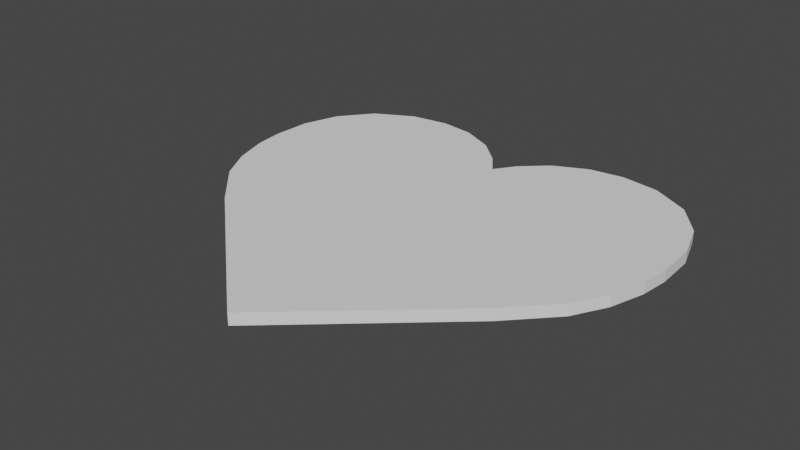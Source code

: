 # Source: cora_model.blend  (saved by Blender 3.0.42; exported with 4.5.12 LTS)
import bpy
from mathutils import Matrix  # noqa: F401  (used for matrix-valued properties, if any)

bpy.ops.wm.read_factory_settings(use_empty=True)
scene = bpy.context.scene
scene.name = 'Scene'

# ---- collections
col_collection = bpy.data.collections.new('Collection'); scene.collection.children.link(col_collection)
col_background = bpy.data.collections.new('Background'); scene.collection.children.link(col_background)

# ---- world
world_world = bpy.data.worlds.new('World'); scene.world = world_world
world_world.use_nodes = True; world_world.node_tree.nodes.clear()
_N = world_world.node_tree.nodes; _L = world_world.node_tree.links
n0 = _N.new('ShaderNodeOutputWorld'); n0.name = 'World Output'; n0.location = (300, 300)
n1 = _N.new('ShaderNodeBackground'); n1.name = 'Background'; n1.location = (10, 300)
n1.inputs[0].default_value = (0.05088, 0.05088, 0.05088, 1.0)
_L.new(n1.outputs[0], n0.inputs[0])
n0.is_active_output = True
world_world.color = (0.05088, 0.05088, 0.05088)
world_world.use_sun_shadow = False
world_world.sun_shadow_jitter_overblur = 0.0

# ---- meshes
me_cora = bpy.data.meshes.new('cora')
me_cora.from_pydata([(-1.237e-06, -0.4483, -0.01314), (-1.237e-06, 0.2992, -0.01314), (-0.328, -0.1563, -0.01314), (-0.4162, -0.063, -0.01314), (-0.4553, 0.008218, -0.01314), (-0.4783, 0.08312, -0.01314), (-0.4857, 0.145, -0.01314), (-0.4823, 0.2314, -0.01314), (-0.4559, 0.3112, -0.01314), (-0.3996, 0.3817, -0.01314), (-0.3163, 0.4269, -0.01314), (-0.2326, 0.4394, -0.01314), (-0.1581, 0.429, -0.01314), (-0.08579, 0.3944, -0.01314), (-0.03181, 0.3444, -0.01314), (-1.237e-06, 0.2992, 0.01224), (-1.237e-06, -0.4483, 0.01224), (-0.328, -0.1563, 0.01224), (-0.4162, -0.063, 0.01224), (-0.4553, 0.008218, 0.01224), (-0.4783, 0.08312, 0.01224), (-0.4857, 0.145, 0.01224), (-0.4823, 0.2314, 0.01224), (-0.4559, 0.3112, 0.01224), (-0.3996, 0.3817, 0.01224), (-0.3163, 0.4269, 0.01224), (-0.2326, 0.4394, 0.01224), (-0.1581, 0.429, 0.01224), (-0.08579, 0.3944, 0.01224), (-0.03181, 0.3444, 0.01224), (0.328, -0.1563, -0.01314), (0.4162, -0.063, -0.01314), (0.4553, 0.008218, -0.01314), (0.4782, 0.08312, -0.01314), (0.4857, 0.145, -0.01314), (0.4823, 0.2314, -0.01314), (0.4559, 0.3112, -0.01314), (0.3996, 0.3817, -0.01314), (0.3163, 0.4269, -0.01314), (0.2326, 0.4394, -0.01314), (0.1581, 0.429, -0.01314), (0.08579, 0.3944, -0.01314), (0.03181, 0.3444, -0.01314), (0.328, -0.1563, 0.01224), (0.4162, -0.063, 0.01224), (0.4553, 0.008218, 0.01224), (0.4782, 0.08312, 0.01224), (0.4857, 0.145, 0.01224), (0.4823, 0.2314, 0.01224), (0.4559, 0.3112, 0.01224), (0.3996, 0.3817, 0.01224), (0.3163, 0.4269, 0.01224), (0.2326, 0.4394, 0.01224), (0.1581, 0.429, 0.01224), (0.08579, 0.3944, 0.01224), (0.03181, 0.3444, 0.01224)], [], [(12, 11, 26, 27), (15, 29, 28, 27, 26, 25, 24, 23, 22, 21, 20, 19, 18, 17, 16), (5, 4, 19, 20), (13, 12, 27, 28), (6, 5, 20, 21), (14, 13, 28, 29), (7, 6, 21, 22), (1, 14, 29, 15), (8, 7, 22, 23), (9, 8, 23, 24), (2, 0, 16, 17), (10, 9, 24, 25), (3, 2, 17, 18), (11, 10, 25, 26), (4, 3, 18, 19), (2, 3, 4, 5, 6, 7, 8, 9, 10, 11, 12, 13, 14, 1, 0), (40, 53, 52, 39), (15, 16, 43, 44, 45, 46, 47, 48, 49, 50, 51, 52, 53, 54, 55), (33, 46, 45, 32), (41, 54, 53, 40), (34, 47, 46, 33), (42, 55, 54, 41), (35, 48, 47, 34), (1, 15, 55, 42), (36, 49, 48, 35), (37, 50, 49, 36), (30, 43, 16, 0), (38, 51, 50, 37), (31, 44, 43, 30), (39, 52, 51, 38), (32, 45, 44, 31), (30, 0, 1, 42, 41, 40, 39, 38, 37, 36, 35, 34, 33, 32, 31)])
_uv = me_cora.uv_layers.new(name='UVMap')
_uv.uv.foreach_set('vector', [0.2952, 0.7446, 0.2576, 0.7475, 0.2576, 0.7475, 0.2952, 0.7446, 0.375, 0.7084, 0.359, 0.721, 0.3318, 0.735, 0.2952, 0.7446, 0.2576, 0.7475, 0.2153, 0.744, 0.1733, 0.7314, 0.1448, 0.7118, 0.1315, 0.6895, 0.1298, 0.6654, 0.1335, 0.6482, 0.1451, 0.6273, 0.1649, 0.6074, 0.2094, 0.5814, 0.375, 0.5, 0.1335, 0.6482, 0.1451, 0.6273, 0.1451, 0.6273, 0.1335, 0.6482, 0.3318, 0.735, 0.2952, 0.7446, 0.2952, 0.7446, 0.3318, 0.735, 0.1298, 0.6654, 0.1335, 0.6482, 0.1335, 0.6482, 0.1298, 0.6654, 0.359, 0.721, 0.3318, 0.735, 0.3318, 0.735, 0.359, 0.721, 0.1315, 0.6895, 0.1298, 0.6654, 0.1298, 0.6654, 0.1315, 0.6895, 0.375, 0.7084, 0.359, 0.721, 0.359, 0.721, 0.375, 0.7084, 0.1448, 0.7118, 0.1315, 0.6895, 0.1315, 0.6895, 0.1448, 0.7118, 0.1733, 0.7314, 0.1448, 0.7118, 0.1448, 0.7118, 0.1733, 0.7314, 0.2094, 0.5814, 0.375, 0.5, 0.375, 0.5, 0.2094, 0.5814, 0.2153, 0.744, 0.1733, 0.7314, 0.1733, 0.7314, 0.2153, 0.744, 0.1649, 0.6074, 0.2094, 0.5814, 0.2094, 0.5814, 0.1649, 0.6074, 0.2576, 0.7475, 0.2153, 0.744, 0.2153, 0.744, 0.2576, 0.7475, 0.1451, 0.6273, 0.1649, 0.6074, 0.1649, 0.6074, 0.1451, 0.6273, 0.0, 0.0, 0.0, 0.0, 0.0, 0.0, 0.0, 0.0, 0.0, 0.0, 0.0, 0.0, 0.0, 0.0, 0.0, 0.0, 0.0, 0.0, 0.0, 0.0, 0.0, 0.0, 0.0, 0.0, 0.0, 0.0, 0.0, 0.0, 0.0, 0.0, 0.2952, 0.7446, 0.2952, 0.7446, 0.2576, 0.7475, 0.2576, 0.7475, 0.375, 0.7084, 0.375, 0.5, 0.2094, 0.5814, 0.1649, 0.6074, 0.1451, 0.6273, 0.1335, 0.6482, 0.1298, 0.6654, 0.1315, 0.6895, 0.1448, 0.7118, 0.1733, 0.7314, 0.2153, 0.744, 0.2576, 0.7475, 0.2952, 0.7446, 0.3318, 0.735, 0.359, 0.721, 0.1335, 0.6482, 0.1335, 0.6482, 0.1451, 0.6273, 0.1451, 0.6273, 0.3318, 0.735, 0.3318, 0.735, 0.2952, 0.7446, 0.2952, 0.7446, 0.1298, 0.6654, 0.1298, 0.6654, 0.1335, 0.6482, 0.1335, 0.6482, 0.359, 0.721, 0.359, 0.721, 0.3318, 0.735, 0.3318, 0.735, 0.1315, 0.6895, 0.1315, 0.6895, 0.1298, 0.6654, 0.1298, 0.6654, 0.375, 0.7084, 0.375, 0.7084, 0.359, 0.721, 0.359, 0.721, 0.1448, 0.7118, 0.1448, 0.7118, 0.1315, 0.6895, 0.1315, 0.6895, 0.1733, 0.7314, 0.1733, 0.7314, 0.1448, 0.7118, 0.1448, 0.7118, 0.2094, 0.5814, 0.2094, 0.5814, 0.375, 0.5, 0.375, 0.5, 0.2153, 0.744, 0.2153, 0.744, 0.1733, 0.7314, 0.1733, 0.7314, 0.1649, 0.6074, 0.1649, 0.6074, 0.2094, 0.5814, 0.2094, 0.5814, 0.2576, 0.7475, 0.2576, 0.7475, 0.2153, 0.744, 0.2153, 0.744, 0.1451, 0.6273, 0.1451, 0.6273, 0.1649, 0.6074, 0.1649, 0.6074, 0.0, 0.0, 0.0, 0.0, 0.0, 0.0, 0.0, 0.0, 0.0, 0.0, 0.0, 0.0, 0.0, 0.0, 0.0, 0.0, 0.0, 0.0, 0.0, 0.0, 0.0, 0.0, 0.0, 0.0, 0.0, 0.0, 0.0, 0.0, 0.0, 0.0])
me_cora.use_remesh_fix_poles = True
me_cora.use_remesh_preserve_attributes = False
me_cora.update()

# ---- objects
ob_cora = bpy.data.objects.new('cora', me_cora)
ob_heart = bpy.data.objects.new('heart', None)

# ---- transforms, parenting, visibility, modifiers, constraints
ob_cora.location = (0.0, 0.0, 0.0)
ob_cora.display_type = 'SOLID'
ob_heart.location = (0.006282, -0.00405, 0.0)
ob_heart.scale = (0.2003, 0.2003, 1.0)
ob_heart.empty_display_type = 'IMAGE'
ob_heart.empty_display_size = 5.0

# ---- collection membership
col_collection.objects.link(ob_cora)
col_background.objects.link(ob_heart)

# ---- scene / render settings (as saved in the file)
scene.frame_start = 1; scene.frame_end = 250; scene.frame_set(35)
scene.render.engine = 'BLENDER_EEVEE_NEXT'
scene.cycles.sampling_pattern = 'TABULATED_SOBOL'
scene.cycles.use_light_tree = False
scene.view_settings.view_transform = 'Filmic'
bpy.context.view_layer.update()

# ---- added for rendering (the .blend has no active camera and no usable light): camera, sun
cam_auto = bpy.data.cameras.new('AutoCamera')
cam_auto.lens = 50.0
cam_auto.sensor_width = 36.0
cam_auto.clip_end = 1000.0
ob_auto_camera = bpy.data.objects.new('AutoCamera', cam_auto)
scene.collection.objects.link(ob_auto_camera)
ob_auto_camera.location = (1.21775, -1.46577, 0.973753)
ob_auto_camera.rotation_euler = (1.09748, -7.21219e-08, 0.694738)
scene.camera = ob_auto_camera
light_auto_sun = bpy.data.lights.new('AutoSun', 'SUN')
light_auto_sun.energy = 3.0
light_auto_sun.angle = 0.0523599
ob_auto_sun = bpy.data.objects.new('AutoSun', light_auto_sun)
scene.collection.objects.link(ob_auto_sun)
ob_auto_sun.rotation_euler = (0.872665, 0.174533, 0.523599)
bpy.context.view_layer.update()
